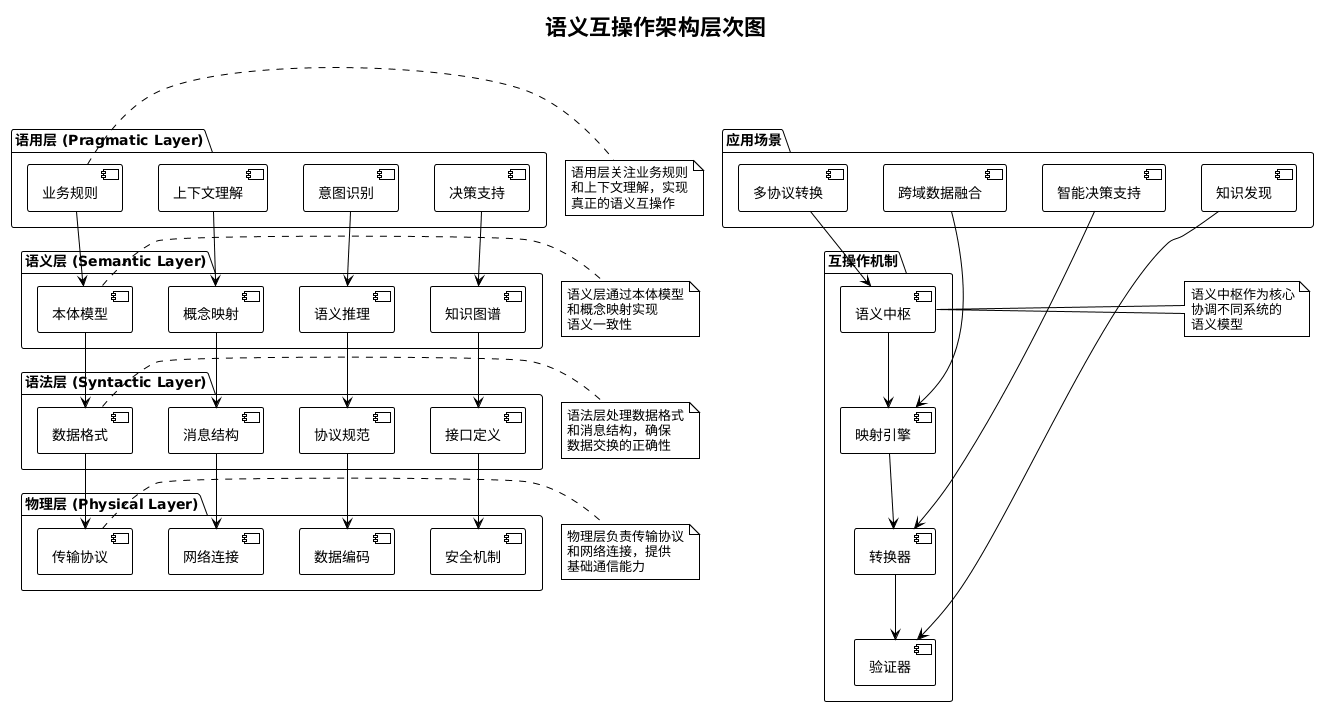

The diagram above was rendered by PlantUML. Its source (embedded in the PNG):
@startuml
!theme plain
title 语义互操作架构层次图

package "语用层 (Pragmatic Layer)" {
    [业务规则] as pragmatic1
    [上下文理解] as pragmatic2
    [意图识别] as pragmatic3
    [决策支持] as pragmatic4
}

package "语义层 (Semantic Layer)" {
    [本体模型] as semantic1
    [概念映射] as semantic2
    [语义推理] as semantic3
    [知识图谱] as semantic4
}

package "语法层 (Syntactic Layer)" {
    [数据格式] as syntactic1
    [消息结构] as syntactic2
    [协议规范] as syntactic3
    [接口定义] as syntactic4
}

package "物理层 (Physical Layer)" {
    [传输协议] as physical1
    [网络连接] as physical2
    [数据编码] as physical3
    [安全机制] as physical4
}

package "互操作机制" {
    [语义中枢] as hub
    [映射引擎] as mapper
    [转换器] as converter
    [验证器] as validator
}

package "应用场景" {
    [多协议转换] as app1
    [跨域数据融合] as app2
    [智能决策支持] as app3
    [知识发现] as app4
}

' 层次关系
pragmatic1 --> semantic1
pragmatic2 --> semantic2
pragmatic3 --> semantic3
pragmatic4 --> semantic4

semantic1 --> syntactic1
semantic2 --> syntactic2
semantic3 --> syntactic3
semantic4 --> syntactic4

syntactic1 --> physical1
syntactic2 --> physical2
syntactic3 --> physical3
syntactic4 --> physical4

' 互操作机制连接
hub --> mapper
mapper --> converter
converter --> validator

' 应用场景连接
app1 --> hub
app2 --> mapper
app3 --> converter
app4 --> validator

note right of pragmatic1
语用层关注业务规则
和上下文理解，实现
真正的语义互操作
end note

note right of semantic1
语义层通过本体模型
和概念映射实现
语义一致性
end note

note right of syntactic1
语法层处理数据格式
和消息结构，确保
数据交换的正确性
end note

note right of physical1
物理层负责传输协议
和网络连接，提供
基础通信能力
end note

note right of hub
语义中枢作为核心
协调不同系统的
语义模型
end note
@enduml